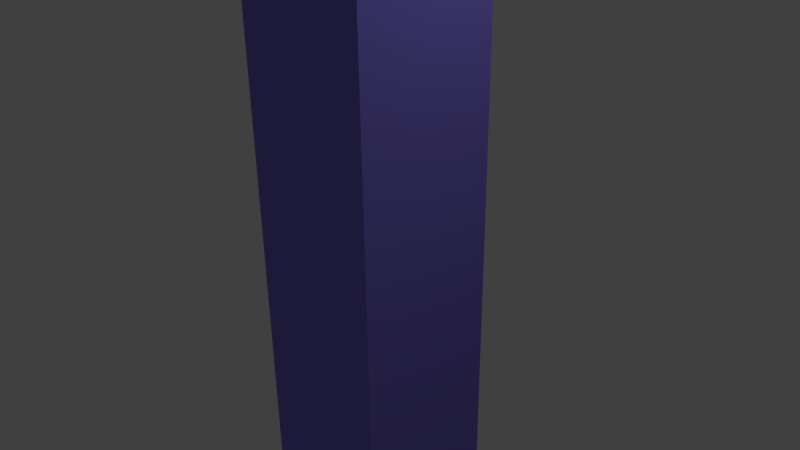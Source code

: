 # Source: Pillar.blend  (saved by Blender 2.65.0; exported with 4.5.12 LTS)
import bpy
from mathutils import Matrix  # noqa: F401  (used for matrix-valued properties, if any)

bpy.ops.wm.read_factory_settings(use_empty=True)
scene = bpy.context.scene
scene.name = 'Scene'

# ---- collections
col_collection_1 = bpy.data.collections.new('Collection 1'); scene.collection.children.link(col_collection_1)

# ---- materials (node trees are filled in below, after node groups)
mat_material = bpy.data.materials.new('Material')
mat_material.alpha_threshold = 0.0
mat_material.use_transparent_shadow = False
mat_material.diffuse_color = (0.2469, 0.1988, 0.8, 1.0)
mat_material.roughness = 0.5
mat_material.line_color = (0.0, 0.0, 0.0, 1.0)

# ---- material node trees

# ---- world
world_world = bpy.data.worlds.new('World'); scene.world = world_world
world_world.color = (0.05088, 0.05088, 0.05088)
world_world.use_sun_shadow = False
world_world.sun_shadow_jitter_overblur = 0.0
world_world.cycles.sampling_method = 'MANUAL'
world_world.cycles.sample_map_resolution = 256

# ---- cameras
cam_camera = bpy.data.cameras.new('Camera')
cam_camera.clip_end = 100.0
cam_camera.lens = 35.0
cam_camera.sensor_width = 32.0
cam_camera.sensor_height = 18.0
cam_camera.ortho_scale = 7.314
cam_camera.dof.focus_distance = 0.0
cam_camera.dof.aperture_fstop = 128.0

# ---- lights
light_lamp = bpy.data.lights.new('Lamp', 'POINT')
light_lamp.transmission_factor = 0.0
light_lamp.cutoff_distance = 30.0
light_lamp.energy = 100.0
light_lamp.shadow_buffer_clip_start = 1.001
light_lamp.shadow_soft_size = 0.1
light_lamp.shadow_maximum_resolution = 0.006
light_lamp.use_absolute_resolution = True
light_lamp.cycles.use_multiple_importance_sampling = False

# ---- meshes
me_cube = bpy.data.meshes.new('Cube')
me_cube.from_pydata([(1.0, 1.0, -1.0), (1.0, -1.0, -1.0), (-1.0, -1.0, -1.0), (-1.0, 1.0, -1.0), (1.0, 1.0, 1.0), (1.0, -1.0, 1.0), (-1.0, -1.0, 1.0), (-1.0, 1.0, 1.0), (1.0, 1.0, 1.0), (1.0, -1.0, 1.0), (-1.0, -1.0, 1.0), (-1.0, 1.0, 1.0), (0.3953, 0.3953, 1.101), (0.3953, -0.3953, 1.101), (-0.3953, -0.3953, 1.101), (-0.3953, 0.3953, 1.101), (1.0, 1.0, -1.0), (1.0, -1.0, -1.0), (1.0, 1.0, 1.0), (1.0, -1.0, 1.0), (1.0, 1.0, -1.0), (1.0, -1.0, -1.0), (1.0, 1.0, 1.0), (1.0, -1.0, 1.0)], [], [(0, 1, 2, 3), (7, 6, 10, 11), (4, 5, 19, 18), (1, 5, 6, 2), (2, 6, 7, 3), (4, 0, 3, 7), (11, 10, 14, 15), (5, 4, 8, 9), (4, 7, 11, 8), (6, 5, 9, 10), (12, 15, 14, 13), (8, 11, 15, 12), (10, 9, 13, 14), (9, 8, 12, 13), (18, 19, 23, 22), (0, 4, 18, 16), (5, 1, 17, 19), (1, 0, 16, 17), (20, 22, 23, 21), (17, 16, 20, 21), (16, 18, 22, 20), (19, 17, 21, 23)])
_uv = me_cube.uv_layers.new(name='UVMap')
_uv.uv.foreach_set('vector', [0.0, 0.0, 0.0, -1.0, -1.0, -1.0, -1.0, 2.384e-07, 2.98e-08, 0.0, -1.788e-07, -1.0, -1.788e-07, -1.0, 2.98e-08, 0.0, 2.384e-07, 1.0, -3.576e-07, -2.98e-07, -3.576e-07, -2.98e-07, 2.384e-07, 1.0, 0.0, 0.1494, -3.576e-07, 1.149, -1.0, 1.149, -1.0, 0.1494, 8.941e-08, 0.1494, 1.788e-07, 1.149, 1.0, 1.149, 1.0, 0.1494, 2.384e-07, 0.1494, 0.0, -0.8506, -1.0, -0.8506, -1.0, 0.1494, 2.98e-08, 0.0, -1.788e-07, -1.0, 0.3024, -0.6976, 0.3024, -0.3024, 1.0, 1.0, 1.0, 2.0, 1.0, 2.0, 1.0, 1.0, 2.384e-07, 1.0, -1.0, 1.0, -1.0, 1.0, 2.384e-07, 1.0, 1.0, 1.788e-07, 2.0, -2.98e-07, 2.0, -2.98e-07, 1.0, 1.788e-07, 0.6976, 0.6976, 0.3024, 0.6976, 0.3024, 0.3024, 0.6976, 0.3024, 2.384e-07, 1.0, -1.0, 1.0, -0.6976, 0.6976, -0.3024, 0.6976, 1.0, 1.788e-07, 2.0, -2.98e-07, 1.698, 0.3024, 1.302, 0.3024, 1.0, 1.0, 1.0, 2.0, 0.6976, 1.698, 0.6976, 1.302, 2.384e-07, 1.0, -3.576e-07, -2.98e-07, -3.576e-07, -2.98e-07, 2.384e-07, 1.0, 0.0, 0.0, 2.384e-07, -2.384e-07, 2.384e-07, -2.384e-07, 0.0, 0.0, 1.0, 1.0, 1.0, 1.0, 1.0, 1.0, 1.0, 1.0, 0.0, 0.0, 0.0, 1.0, 0.0, 1.0, 0.0, 0.0, 0.0, 0.1494, -2.384e-07, 1.149, -1.0, 1.149, -1.0, 0.1494, 0.0, 0.0, 0.0, 1.0, 0.0, 1.0, 0.0, 0.0, 0.0, 0.0, 2.384e-07, -2.384e-07, 2.384e-07, -2.384e-07, 0.0, 0.0, 1.0, 1.0, 1.0, 1.0, 1.0, 1.0, 1.0, 1.0])
me_cube.materials.append(mat_material)
me_cube.use_remesh_preserve_volume = False
me_cube.use_remesh_preserve_attributes = False
me_cube.use_mirror_vertex_groups = False
me_cube.update()

# ---- objects
ob_cube = bpy.data.objects.new('Cube', me_cube)
ob_lamp = bpy.data.objects.new('Lamp', light_lamp)
ob_camera = bpy.data.objects.new('Camera', cam_camera)

# ---- transforms, parenting, visibility, modifiers, constraints
ob_cube.location = (0.0, 0.0, 0.2987)
ob_cube.scale = (1.0, 1.0, 4.601)
ob_cube.lock_rotations_4d = False
ob_cube.empty_display_type = 'ARROWS'
ob_cube.lineart.crease_threshold = 0.0
ob_lamp.location = (4.076, 1.005, 5.904)
ob_lamp.rotation_euler = (0.6503, 0.05522, 1.866)
ob_lamp.lock_rotations_4d = False
ob_lamp.empty_display_type = 'ARROWS'
ob_lamp.color = (0.0, 0.0, 0.0, 0.0)
ob_lamp.lineart.crease_threshold = 0.0
ob_camera.location = (7.481, -6.508, 5.344)
ob_camera.rotation_euler = (1.109, 0.01082, 0.8149)
ob_camera.lock_rotations_4d = False
ob_camera.empty_display_type = 'ARROWS'
ob_camera.color = (0.0, 0.0, 0.0, 0.0)
ob_camera.display_type = 'WIRE'
ob_camera.lineart.crease_threshold = 0.0

# ---- collection membership
col_collection_1.objects.link(ob_cube)
col_collection_1.objects.link(ob_lamp)
col_collection_1.objects.link(ob_camera)

# ---- scene / render settings (as saved in the file)
scene.camera = ob_camera
scene.frame_start = 1; scene.frame_end = 250; scene.frame_set(1)
scene.render.engine = 'BLENDER_EEVEE_NEXT'
scene.render.image_settings.color_mode = 'RGB'
scene.render.image_settings.compression = 90
scene.render.resolution_percentage = 50
scene.render.dither_intensity = 0.0
scene.render.bake_margin = 2
scene.render.bake_bias = 0.0
scene.cycles.use_denoising = False
scene.cycles.samples = 10
scene.cycles.sampling_pattern = 'TABULATED_SOBOL'
scene.cycles.light_sampling_threshold = 0.0
scene.cycles.use_adaptive_sampling = False
scene.cycles.use_light_tree = False
scene.cycles.blur_glossy = 0.0
scene.cycles.volume_bounces = 1
scene.cycles.pixel_filter_type = 'GAUSSIAN'
scene.cycles.sample_clamp_indirect = 0.0
scene.view_settings.view_transform = 'Standard'
bpy.context.view_layer.update()
